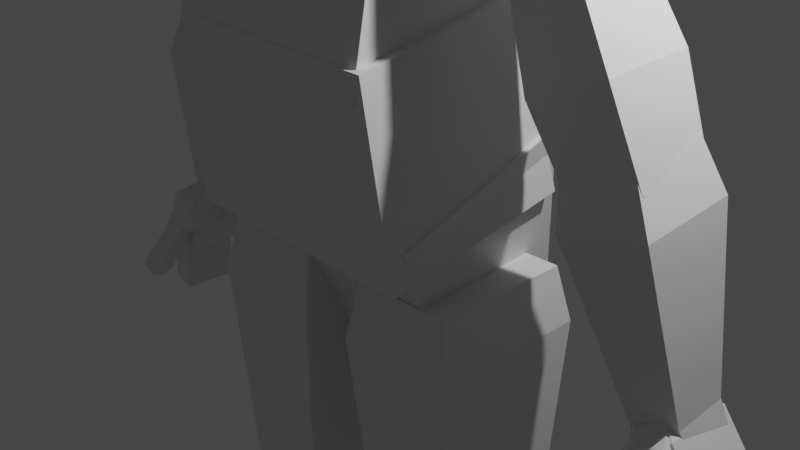 # Source: Mesomorph.blend  (saved by Blender 3.0.42; exported with 4.5.12 LTS)
import bpy
from mathutils import Matrix  # noqa: F401  (used for matrix-valued properties, if any)

bpy.ops.wm.read_factory_settings(use_empty=True)
scene = bpy.context.scene
scene.name = 'Scene'

# ---- collections
col_collection = bpy.data.collections.new('Collection'); scene.collection.children.link(col_collection)
col_body_basemesh = bpy.data.collections.new('Body Basemesh'); col_collection.children.link(col_body_basemesh)

# ---- materials (node trees are filled in below, after node groups)
mat_material = bpy.data.materials.new('Material')
mat_material.alpha_threshold = 0.0
mat_material.use_transparent_shadow = False
mat_material.line_color = (0.0, 0.0, 0.0, 1.0)

# ---- material node trees
mat_material.use_nodes = True; mat_material.node_tree.nodes.clear()
_N = mat_material.node_tree.nodes; _L = mat_material.node_tree.links
n0 = _N.new('ShaderNodeOutputMaterial'); n0.name = 'Material Output'; n0.location = (300, 300)
n1 = _N.new('ShaderNodeBsdfPrincipled'); n1.name = 'Principled BSDF'; n1.location = (10, 300)
n1.distribution = 'GGX'
n1.subsurface_method = 'RANDOM_WALK_SKIN'
n1.inputs[2].default_value = 0.4
n1.inputs[3].default_value = 1.45
n1.inputs[27].default_value = (0.0, 0.0, 0.0, 1.0)
n1.inputs[28].default_value = 1.0
_L.new(n1.outputs[0], n0.inputs[0])
n0.is_active_output = True

# ---- world
world_world = bpy.data.worlds.new('World'); scene.world = world_world
world_world.use_nodes = True; world_world.node_tree.nodes.clear()
_N = world_world.node_tree.nodes; _L = world_world.node_tree.links
n0 = _N.new('ShaderNodeOutputWorld'); n0.name = 'World Output'; n0.location = (300, 300)
n1 = _N.new('ShaderNodeBackground'); n1.name = 'Background'; n1.location = (10, 300)
n1.inputs[0].default_value = (0.05088, 0.05088, 0.05088, 1.0)
_L.new(n1.outputs[0], n0.inputs[0])
n0.is_active_output = True
world_world.color = (0.05088, 0.05088, 0.05088)
world_world.use_sun_shadow = False
world_world.sun_shadow_jitter_overblur = 0.0

# ---- cameras
cam_camera = bpy.data.cameras.new('Camera')
cam_camera.clip_end = 100.0
cam_camera.ortho_scale = 7.314

# ---- lights
light_light = bpy.data.lights.new('Light', 'POINT')
light_light.transmission_factor = 0.0
light_light.energy = 1000.0
light_light.shadow_soft_size = 0.1
light_light.shadow_maximum_resolution = 0.006
light_light.use_absolute_resolution = True

# ---- meshes
me_cube_002 = bpy.data.meshes.new('Cube.002')
me_cube_002.from_pydata([(1.0, 1.0, 1.0), (1.0, 1.0, -1.0), (1.0, -1.0, 1.0), (1.0, -1.0, -1.0), (-1.0, 1.0, 1.0), (-1.0, 1.0, -1.0), (-1.0, -1.0, 1.0), (-1.0, -1.0, -1.0)], [], [(0, 4, 6, 2), (3, 2, 6, 7), (7, 6, 4, 5), (5, 1, 3, 7), (1, 0, 2, 3), (5, 4, 0, 1)])
_uv = me_cube_002.uv_layers.new(name='UVMap')
_uv.uv.foreach_set('vector', [0.625, 0.5, 0.875, 0.5, 0.875, 0.75, 0.625, 0.75, 0.375, 0.75, 0.625, 0.75, 0.625, 1.0, 0.375, 1.0, 0.375, 0.0, 0.625, 0.0, 0.625, 0.25, 0.375, 0.25, 0.125, 0.5, 0.375, 0.5, 0.375, 0.75, 0.125, 0.75, 0.375, 0.5, 0.625, 0.5, 0.625, 0.75, 0.375, 0.75, 0.375, 0.25, 0.625, 0.25, 0.625, 0.5, 0.375, 0.5])
me_cube_002.materials.append(mat_material)
me_cube_002.use_remesh_preserve_volume = False
me_cube_002.use_remesh_preserve_attributes = False
me_cube_002.use_mirror_vertex_groups = False
me_cube_002.update()
me_cube = bpy.data.meshes.new('Cube')
me_cube.from_pydata([(1.0, 1.0, 1.0), (0.7703, 0.7703, -1.0), (1.0, -1.0, 1.0), (0.7703, -0.7703, -1.0), (-1.0, 1.0, 1.0), (-0.7703, 0.7703, -1.0), (-1.0, -1.0, 1.0), (-0.7703, -0.7703, -1.0)], [], [(0, 4, 6, 2), (3, 2, 6, 7), (7, 6, 4, 5), (5, 1, 3, 7), (1, 0, 2, 3), (5, 4, 0, 1)])
_uv = me_cube.uv_layers.new(name='UVMap')
_uv.uv.foreach_set('vector', [0.625, 0.5, 0.875, 0.5, 0.875, 0.75, 0.625, 0.75, 0.375, 0.75, 0.625, 0.75, 0.625, 1.0, 0.375, 1.0, 0.375, 0.0, 0.625, 0.0, 0.625, 0.25, 0.375, 0.25, 0.125, 0.5, 0.375, 0.5, 0.375, 0.75, 0.125, 0.75, 0.375, 0.5, 0.625, 0.5, 0.625, 0.75, 0.375, 0.75, 0.375, 0.25, 0.625, 0.25, 0.625, 0.5, 0.375, 0.5])
me_cube.materials.append(mat_material)
me_cube.use_remesh_preserve_volume = False
me_cube.use_remesh_preserve_attributes = False
me_cube.use_mirror_vertex_groups = False
me_cube.update()
me_cube_001 = bpy.data.meshes.new('Cube.001')
me_cube_001.from_pydata([(0.9415, 0.6521, 0.8779), (1.0, 1.0, -1.0), (0.8763, -1.05, 0.6521), (1.0, -1.0, -1.0), (-0.9457, 0.6521, 0.8779), (-1.0, 1.0, -1.0), (-0.8763, -1.05, 0.6521), (-1.0, -1.0, -1.0), (-0.01699, 0.8248, -1.029), (-0.01393, -1.283, 0.8141), (-0.01699, -1.0, -1.0), (-0.01885, 0.6687, 1.098)], [], [(11, 4, 6, 9), (10, 9, 6, 7), (7, 6, 4, 5), (8, 1, 3, 10), (1, 0, 2, 3), (8, 11, 0, 1), (5, 4, 11, 8), (5, 8, 10, 7), (3, 2, 9, 10), (0, 11, 9, 2)])
_uv = me_cube_001.uv_layers.new(name='UVMap')
_uv.uv.foreach_set('vector', [0.7521, 0.5, 0.875, 0.5, 0.875, 0.75, 0.7521, 0.75, 0.375, 0.8771, 0.625, 0.8771, 0.625, 1.0, 0.375, 1.0, 0.375, 0.0, 0.625, 0.0, 0.625, 0.25, 0.375, 0.25, 0.2479, 0.5, 0.375, 0.5, 0.375, 0.75, 0.2479, 0.75, 0.375, 0.5, 0.625, 0.5, 0.625, 0.75, 0.375, 0.75, 0.375, 0.3729, 0.625, 0.3729, 0.625, 0.5, 0.375, 0.5, 0.375, 0.25, 0.625, 0.25, 0.625, 0.3729, 0.375, 0.3729, 0.125, 0.5, 0.2479, 0.5, 0.2479, 0.75, 0.125, 0.75, 0.375, 0.75, 0.625, 0.75, 0.625, 0.8771, 0.375, 0.8771, 0.625, 0.5, 0.7521, 0.5, 0.7521, 0.75, 0.625, 0.75])
me_cube_001.materials.append(mat_material)
me_cube_001.use_remesh_preserve_volume = False
me_cube_001.use_remesh_preserve_attributes = False
me_cube_001.use_mirror_vertex_groups = False
me_cube_001.update()
me_cube_003 = bpy.data.meshes.new('Cube.003')
me_cube_003.from_pydata([(-1.0, -1.0, -1.0), (-1.0, -1.0, 1.0), (-1.0, 1.0, -1.0), (-1.0, 1.0, 1.0), (1.0, -1.0, -1.0), (1.0, -1.0, 1.0), (1.0, 1.0, -1.0), (1.0, 1.0, 1.0)], [], [(0, 1, 3, 2), (2, 3, 7, 6), (6, 7, 5, 4), (4, 5, 1, 0), (2, 6, 4, 0), (7, 3, 1, 5)])
_uv = me_cube_003.uv_layers.new(name='UVMap')
_uv.uv.foreach_set('vector', [0.375, 0.0, 0.625, 0.0, 0.625, 0.25, 0.375, 0.25, 0.375, 0.25, 0.625, 0.25, 0.625, 0.5, 0.375, 0.5, 0.375, 0.5, 0.625, 0.5, 0.625, 0.75, 0.375, 0.75, 0.375, 0.75, 0.625, 0.75, 0.625, 1.0, 0.375, 1.0, 0.125, 0.5, 0.375, 0.5, 0.375, 0.75, 0.125, 0.75, 0.625, 0.5, 0.875, 0.5, 0.875, 0.75, 0.625, 0.75])
me_cube_003.use_remesh_fix_poles = True
me_cube_003.use_remesh_preserve_attributes = False
me_cube_003.update()
me_cube_004 = bpy.data.meshes.new('Cube.004')
me_cube_004.from_pydata([(-1.381, -1.381, -1.0), (-1.207, -1.207, 1.0), (-1.381, 1.381, -1.0), (-1.207, 1.207, 1.0), (1.381, -1.381, -1.0), (1.207, -1.207, 1.0), (1.381, 1.381, -1.0), (1.207, 1.207, 1.0)], [], [(0, 1, 3, 2), (2, 3, 7, 6), (6, 7, 5, 4), (4, 5, 1, 0), (2, 6, 4, 0), (7, 3, 1, 5)])
_uv = me_cube_004.uv_layers.new(name='UVMap')
_uv.uv.foreach_set('vector', [0.375, 0.0, 0.625, 0.0, 0.625, 0.25, 0.375, 0.25, 0.375, 0.25, 0.625, 0.25, 0.625, 0.5, 0.375, 0.5, 0.375, 0.5, 0.625, 0.5, 0.625, 0.75, 0.375, 0.75, 0.375, 0.75, 0.625, 0.75, 0.625, 1.0, 0.375, 1.0, 0.125, 0.5, 0.375, 0.5, 0.375, 0.75, 0.125, 0.75, 0.625, 0.5, 0.875, 0.5, 0.875, 0.75, 0.625, 0.75])
me_cube_004.use_remesh_fix_poles = True
me_cube_004.use_remesh_preserve_attributes = False
me_cube_004.update()
me_cube_005 = bpy.data.meshes.new('Cube.005')
me_cube_005.from_pydata([(-0.8574, -0.8574, -1.0), (-0.8574, 0.8574, -1.0), (0.8574, -0.8574, -1.0), (0.8574, 0.8574, -1.0), (-0.7887, -0.7887, 6.519e-09), (-0.7887, 0.7887, 8.382e-09), (0.7887, 0.7887, -6.519e-09), (0.7887, -0.7887, -8.382e-09), (-1.0, -1.0, 0.5022), (-1.0, 1.0, 0.5022), (1.0, 1.0, 0.5022), (1.0, -1.0, 0.5022), (-1.0, 1.0, -0.517), (1.0, 1.0, -0.517), (1.0, -1.0, -0.517), (-1.0, -1.0, -0.517), (-1.113, -1.113, 1.0), (-1.225, -1.225, 0.7437), (-1.113, 1.113, 1.0), (-1.225, 1.225, 0.7437), (1.113, -1.113, 1.0), (1.225, -1.225, 0.7437), (1.113, 1.113, 1.0), (1.225, 1.225, 0.7437)], [], [(22, 18, 16, 20), (10, 23, 21, 11), (8, 17, 19, 9), (1, 3, 2, 0), (9, 19, 23, 10), (14, 7, 4, 15), (13, 6, 7, 14), (12, 5, 6, 13), (15, 4, 5, 12), (7, 11, 8, 4), (6, 10, 11, 7), (5, 9, 10, 6), (4, 8, 9, 5), (0, 15, 12, 1), (1, 12, 13, 3), (3, 13, 14, 2), (2, 14, 15, 0), (16, 18, 19, 17), (18, 22, 23, 19), (22, 20, 21, 23), (20, 16, 17, 21), (11, 21, 17, 8)])
_uv = me_cube_005.uv_layers.new(name='UVMap')
_uv.uv.foreach_set('vector', [0.6549, 0.5299, 0.8451, 0.5299, 0.8451, 0.7201, 0.6549, 0.7201, 0.5628, 0.5, 0.593, 0.5, 0.593, 0.75, 0.5628, 0.75, 0.5628, 0.0, 0.593, 0.0, 0.593, 0.25, 0.5628, 0.25, 0.125, 0.5, 0.375, 0.5, 0.375, 0.75, 0.125, 0.75, 0.5628, 0.25, 0.593, 0.25, 0.593, 0.5, 0.5628, 0.5, 0.4354, 0.75, 0.5, 0.75, 0.5, 1.0, 0.4354, 1.0, 0.4354, 0.5, 0.5, 0.5, 0.5, 0.75, 0.4354, 0.75, 0.4354, 0.25, 0.5, 0.25, 0.5, 0.5, 0.4354, 0.5, 0.4354, 0.0, 0.5, 0.0, 0.5, 0.25, 0.4354, 0.25, 0.5, 0.75, 0.5628, 0.75, 0.5628, 1.0, 0.5, 1.0, 0.5, 0.5, 0.5628, 0.5, 0.5628, 0.75, 0.5, 0.75, 0.5, 0.25, 0.5628, 0.25, 0.5628, 0.5, 0.5, 0.5, 0.5, 0.0, 0.5628, 0.0, 0.5628, 0.25, 0.5, 0.25, 0.375, 0.0, 0.4354, 0.0, 0.4354, 0.25, 0.375, 0.25, 0.375, 0.25, 0.4354, 0.25, 0.4354, 0.5, 0.375, 0.5, 0.375, 0.5, 0.4354, 0.5, 0.4354, 0.75, 0.375, 0.75, 0.375, 0.75, 0.4354, 0.75, 0.4354, 1.0, 0.375, 1.0, 0.8451, 0.7201, 0.8451, 0.5299, 0.875, 0.5204, 0.875, 0.7296, 0.8451, 0.5299, 0.6549, 0.5299, 0.6454, 0.5, 0.8546, 0.5, 0.6549, 0.5299, 0.6549, 0.7201, 0.593, 0.75, 0.593, 0.5, 0.6549, 0.7201, 0.8451, 0.7201, 0.8546, 0.75, 0.6454, 0.75, 0.5628, 0.75, 0.593, 0.75, 0.593, 1.0, 0.5628, 1.0])
me_cube_005.use_remesh_fix_poles = True
me_cube_005.use_remesh_preserve_attributes = False
me_cube_005.update()
me_cube_006 = bpy.data.meshes.new('Cube.006')
me_cube_006.from_pydata([(-0.6706, -0.3974, -1.037), (-0.8534, -0.8534, 1.0), (-0.655, 0.6364, -1.018), (-0.8534, 0.8534, 1.0), (0.655, -0.3859, -0.9817), (0.8534, -0.8534, 1.0), (0.6706, 0.6479, -0.9626), (0.8534, 0.8534, 1.0), (-0.6085, -0.6085, -0.7297), (-0.6085, 0.6085, -0.7297), (0.6085, 0.6085, -0.7297), (0.6085, -0.6085, -0.7297), (-1.062, -1.062, 0.5874), (-1.062, 1.062, 0.5874), (1.062, 1.062, 0.5874), (1.062, -1.062, 0.5874)], [], [(12, 1, 3, 13), (13, 3, 7, 14), (14, 7, 5, 15), (15, 5, 1, 12), (2, 6, 4, 0), (7, 3, 1, 5), (4, 11, 8, 0), (6, 10, 11, 4), (2, 9, 10, 6), (0, 8, 9, 2), (11, 15, 12, 8), (10, 14, 15, 11), (9, 13, 14, 10), (8, 12, 13, 9)])
_uv = me_cube_006.uv_layers.new(name='UVMap')
_uv.uv.foreach_set('vector', [0.5734, 0.0, 0.625, 0.0, 0.625, 0.25, 0.5734, 0.25, 0.5734, 0.25, 0.625, 0.25, 0.625, 0.5, 0.5734, 0.5, 0.5734, 0.5, 0.625, 0.5, 0.625, 0.75, 0.5734, 0.75, 0.5734, 0.75, 0.625, 0.75, 0.625, 1.0, 0.5734, 1.0, 0.125, 0.5, 0.375, 0.5, 0.375, 0.75, 0.125, 0.75, 0.625, 0.5, 0.875, 0.5, 0.875, 0.75, 0.625, 0.75, 0.375, 0.75, 0.4088, 0.75, 0.4088, 1.0, 0.375, 1.0, 0.375, 0.5, 0.4088, 0.5, 0.4088, 0.75, 0.375, 0.75, 0.375, 0.25, 0.4088, 0.25, 0.4088, 0.5, 0.375, 0.5, 0.375, 0.0, 0.4088, 0.0, 0.4088, 0.25, 0.375, 0.25, 0.4088, 0.75, 0.5734, 0.75, 0.5734, 1.0, 0.4088, 1.0, 0.4088, 0.5, 0.5734, 0.5, 0.5734, 0.75, 0.4088, 0.75, 0.4088, 0.25, 0.5734, 0.25, 0.5734, 0.5, 0.4088, 0.5, 0.4088, 0.0, 0.5734, 0.0, 0.5734, 0.25, 0.4088, 0.25])
me_cube_006.use_remesh_fix_poles = True
me_cube_006.use_remesh_preserve_attributes = False
me_cube_006.update()
me_cube_007 = bpy.data.meshes.new('Cube.007')
me_cube_007.from_pydata([(-0.8407, -0.8407, -0.3942), (-0.5814, -0.5814, 1.0), (-0.8407, 0.8407, -0.3942), (-0.5814, 0.5814, 1.0), (0.8407, -0.8407, -0.3942), (0.5814, -0.5814, 1.0), (0.8407, 0.8407, -0.3942), (0.5814, 0.5814, 1.0), (-0.7979, -0.7979, 0.7468), (-0.7979, 0.7979, 0.7468), (0.7979, 0.7979, 0.7468), (0.7979, -0.7979, 0.7468)], [], [(8, 1, 3, 9), (9, 3, 7, 10), (10, 7, 5, 11), (11, 5, 1, 8), (2, 6, 4, 0), (7, 3, 1, 5), (4, 11, 8, 0), (6, 10, 11, 4), (2, 9, 10, 6), (0, 8, 9, 2)])
_uv = me_cube_007.uv_layers.new(name='UVMap')
_uv.uv.foreach_set('vector', [0.5933, 0.0, 0.625, 0.0, 0.625, 0.25, 0.5933, 0.25, 0.5933, 0.25, 0.625, 0.25, 0.625, 0.5, 0.5933, 0.5, 0.5933, 0.5, 0.625, 0.5, 0.625, 0.75, 0.5933, 0.75, 0.5933, 0.75, 0.625, 0.75, 0.625, 1.0, 0.5933, 1.0, 0.125, 0.5, 0.375, 0.5, 0.375, 0.75, 0.125, 0.75, 0.625, 0.5, 0.875, 0.5, 0.875, 0.75, 0.625, 0.75, 0.375, 0.75, 0.5933, 0.75, 0.5933, 1.0, 0.375, 1.0, 0.375, 0.5, 0.5933, 0.5, 0.5933, 0.75, 0.375, 0.75, 0.375, 0.25, 0.5933, 0.25, 0.5933, 0.5, 0.375, 0.5, 0.375, 0.0, 0.5933, 0.0, 0.5933, 0.25, 0.375, 0.25])
me_cube_007.use_remesh_fix_poles = True
me_cube_007.use_remesh_preserve_attributes = False
me_cube_007.update()
me_cube_008 = bpy.data.meshes.new('Cube.008')
me_cube_008.from_pydata([(-0.5889, -0.5889, -1.245), (-0.7346, -0.7346, 0.6631), (-0.5889, 0.5889, -1.245), (-0.7346, 0.7346, 0.6631), (0.5889, -0.5889, -1.245), (0.7346, -0.7346, 0.6631), (0.5889, 0.5889, -1.245), (0.7346, 0.7346, 0.6631), (-0.6024, 0.02795, -0.08542), (-0.6024, 1.2, -0.08542), (0.5695, 1.2, -0.08542), (0.5695, 0.02795, -0.08542)], [], [(8, 1, 3, 9), (9, 3, 7, 10), (10, 7, 5, 11), (11, 5, 1, 8), (2, 6, 4, 0), (7, 3, 1, 5), (4, 11, 8, 0), (6, 10, 11, 4), (2, 9, 10, 6), (0, 8, 9, 2)])
_uv = me_cube_008.uv_layers.new(name='UVMap')
_uv.uv.foreach_set('vector', [0.4989, 0.0, 0.625, 0.0, 0.625, 0.25, 0.4989, 0.25, 0.4989, 0.25, 0.625, 0.25, 0.625, 0.5, 0.4989, 0.5, 0.4989, 0.5, 0.625, 0.5, 0.625, 0.75, 0.4989, 0.75, 0.4989, 0.75, 0.625, 0.75, 0.625, 1.0, 0.4989, 1.0, 0.125, 0.5, 0.375, 0.5, 0.375, 0.75, 0.125, 0.75, 0.625, 0.5, 0.875, 0.5, 0.875, 0.75, 0.625, 0.75, 0.375, 0.75, 0.4989, 0.75, 0.4989, 1.0, 0.375, 1.0, 0.375, 0.5, 0.4989, 0.5, 0.4989, 0.75, 0.375, 0.75, 0.375, 0.25, 0.4989, 0.25, 0.4989, 0.5, 0.375, 0.5, 0.375, 0.0, 0.4989, 0.0, 0.4989, 0.25, 0.375, 0.25])
me_cube_008.use_remesh_fix_poles = True
me_cube_008.use_remesh_preserve_attributes = False
me_cube_008.update()
me_cube_009 = bpy.data.meshes.new('Cube.009')
me_cube_009.from_pydata([(-0.7499, -0.7153, -1.061), (-0.756, -0.7212, 0.9389), (-0.778, 0.7434, -1.127), (-0.7843, 0.7495, 0.8718), (0.778, -0.7434, -0.8725), (0.1488, -0.6348, 1.128), (0.7499, 0.7153, -0.9393), (0.1205, 0.8358, 1.061), (-1.0, -1.0, -0.01405), (-1.0, 1.0, -0.01405), (1.0, 1.0, -0.01405), (1.0, -1.0, -0.01405)], [], [(8, 1, 3, 9), (9, 3, 7, 10), (10, 7, 5, 11), (11, 5, 1, 8), (2, 6, 4, 0), (7, 3, 1, 5), (4, 11, 8, 0), (6, 10, 11, 4), (2, 9, 10, 6), (0, 8, 9, 2)])
_uv = me_cube_009.uv_layers.new(name='UVMap')
_uv.uv.foreach_set('vector', [0.4982, 0.0, 0.625, 0.0, 0.625, 0.25, 0.4982, 0.25, 0.4982, 0.25, 0.625, 0.25, 0.625, 0.5, 0.4982, 0.5, 0.4982, 0.5, 0.625, 0.5, 0.625, 0.75, 0.4982, 0.75, 0.4982, 0.75, 0.625, 0.75, 0.625, 1.0, 0.4982, 1.0, 0.125, 0.5, 0.375, 0.5, 0.375, 0.75, 0.125, 0.75, 0.625, 0.5, 0.875, 0.5, 0.875, 0.75, 0.625, 0.75, 0.375, 0.75, 0.4982, 0.75, 0.4982, 1.0, 0.375, 1.0, 0.375, 0.5, 0.4982, 0.5, 0.4982, 0.75, 0.375, 0.75, 0.375, 0.25, 0.4982, 0.25, 0.4982, 0.5, 0.375, 0.5, 0.375, 0.0, 0.4982, 0.0, 0.4982, 0.25, 0.375, 0.25])
me_cube_009.use_remesh_fix_poles = True
me_cube_009.use_remesh_preserve_attributes = False
me_cube_009.update()
me_cube_010 = bpy.data.meshes.new('Cube.010')
me_cube_010.from_pydata([(-0.7746, -0.7746, -1.0), (-1.0, -1.0, 1.0), (-0.7746, 0.7746, -1.0), (-1.0, 1.0, 1.0), (0.7746, -0.7746, -1.0), (1.0, -1.0, 1.0), (0.7746, 0.7746, -1.0), (1.0, 1.0, 1.0), (-0.8194, -0.8194, -0.004264), (-0.8194, 0.8194, -0.004264), (0.8194, 0.8194, -0.004264), (0.8194, -0.8194, -0.004264), (-0.9201, -0.9201, 0.2807), (-0.9201, 0.9201, 0.2807), (0.9201, 0.9201, 0.2807), (0.9201, -0.9201, 0.2807), (-0.9024, 0.9024, -0.723), (0.9024, 0.9024, -0.723), (0.9024, -0.9024, -0.723), (-0.9024, -0.9024, -0.723)], [], [(12, 1, 3, 13), (13, 3, 7, 14), (14, 7, 5, 15), (15, 5, 1, 12), (2, 6, 4, 0), (7, 3, 1, 5), (18, 11, 8, 19), (17, 10, 11, 18), (16, 9, 10, 17), (19, 8, 9, 16), (11, 15, 12, 8), (10, 14, 15, 11), (9, 13, 14, 10), (8, 12, 13, 9), (0, 19, 16, 2), (2, 16, 17, 6), (6, 17, 18, 4), (4, 18, 19, 0)])
_uv = me_cube_010.uv_layers.new(name='UVMap')
_uv.uv.foreach_set('vector', [0.5351, 0.0, 0.625, 0.0, 0.625, 0.25, 0.5351, 0.25, 0.5351, 0.25, 0.625, 0.25, 0.625, 0.5, 0.5351, 0.5, 0.5351, 0.5, 0.625, 0.5, 0.625, 0.75, 0.5351, 0.75, 0.5351, 0.75, 0.625, 0.75, 0.625, 1.0, 0.5351, 1.0, 0.125, 0.5, 0.375, 0.5, 0.375, 0.75, 0.125, 0.75, 0.625, 0.5, 0.875, 0.5, 0.875, 0.75, 0.625, 0.75, 0.4096, 0.75, 0.4995, 0.75, 0.4995, 1.0, 0.4096, 1.0, 0.4096, 0.5, 0.4995, 0.5, 0.4995, 0.75, 0.4096, 0.75, 0.4096, 0.25, 0.4995, 0.25, 0.4995, 0.5, 0.4096, 0.5, 0.4096, 0.0, 0.4995, 0.0, 0.4995, 0.25, 0.4096, 0.25, 0.4995, 0.75, 0.5351, 0.75, 0.5351, 1.0, 0.4995, 1.0, 0.4995, 0.5, 0.5351, 0.5, 0.5351, 0.75, 0.4995, 0.75, 0.4995, 0.25, 0.5351, 0.25, 0.5351, 0.5, 0.4995, 0.5, 0.4995, 0.0, 0.5351, 0.0, 0.5351, 0.25, 0.4995, 0.25, 0.375, 0.0, 0.4096, 0.0, 0.4096, 0.25, 0.375, 0.25, 0.375, 0.25, 0.4096, 0.25, 0.4096, 0.5, 0.375, 0.5, 0.375, 0.5, 0.4096, 0.5, 0.4096, 0.75, 0.375, 0.75, 0.375, 0.75, 0.4096, 0.75, 0.4096, 1.0, 0.375, 1.0])
me_cube_010.use_remesh_fix_poles = True
me_cube_010.use_remesh_preserve_attributes = False
me_cube_010.update()
me_cube_011 = bpy.data.meshes.new('Cube.011')
me_cube_011.from_pydata([(-0.8574, -0.8574, -1.0), (-0.8574, 0.8574, -1.0), (0.8574, -0.8574, -1.0), (0.8574, 0.8574, -1.0), (-0.7887, -0.7887, 6.519e-09), (-0.7887, 0.7887, 8.382e-09), (0.7887, 0.7887, -6.519e-09), (0.7887, -0.7887, -8.382e-09), (-1.0, -1.0, 0.5022), (-1.0, 1.0, 0.5022), (1.0, 1.0, 0.5022), (1.0, -1.0, 0.5022), (-1.0, 1.0, -0.517), (1.0, 1.0, -0.517), (1.0, -1.0, -0.517), (-1.0, -1.0, -0.517), (-1.113, -1.113, 1.0), (-1.225, -1.225, 0.7437), (-1.113, 1.113, 1.0), (-1.225, 1.225, 0.7437), (1.113, -1.113, 1.0), (1.225, -1.225, 0.7437), (1.113, 1.113, 1.0), (1.225, 1.225, 0.7437)], [], [(22, 18, 16, 20), (10, 23, 21, 11), (8, 17, 19, 9), (1, 3, 2, 0), (9, 19, 23, 10), (14, 7, 4, 15), (13, 6, 7, 14), (12, 5, 6, 13), (15, 4, 5, 12), (7, 11, 8, 4), (6, 10, 11, 7), (5, 9, 10, 6), (4, 8, 9, 5), (0, 15, 12, 1), (1, 12, 13, 3), (3, 13, 14, 2), (2, 14, 15, 0), (16, 18, 19, 17), (18, 22, 23, 19), (22, 20, 21, 23), (20, 16, 17, 21), (11, 21, 17, 8)])
_uv = me_cube_011.uv_layers.new(name='UVMap')
_uv.uv.foreach_set('vector', [0.6549, 0.5299, 0.8451, 0.5299, 0.8451, 0.7201, 0.6549, 0.7201, 0.5628, 0.5, 0.593, 0.5, 0.593, 0.75, 0.5628, 0.75, 0.5628, 0.0, 0.593, 0.0, 0.593, 0.25, 0.5628, 0.25, 0.125, 0.5, 0.375, 0.5, 0.375, 0.75, 0.125, 0.75, 0.5628, 0.25, 0.593, 0.25, 0.593, 0.5, 0.5628, 0.5, 0.4354, 0.75, 0.5, 0.75, 0.5, 1.0, 0.4354, 1.0, 0.4354, 0.5, 0.5, 0.5, 0.5, 0.75, 0.4354, 0.75, 0.4354, 0.25, 0.5, 0.25, 0.5, 0.5, 0.4354, 0.5, 0.4354, 0.0, 0.5, 0.0, 0.5, 0.25, 0.4354, 0.25, 0.5, 0.75, 0.5628, 0.75, 0.5628, 1.0, 0.5, 1.0, 0.5, 0.5, 0.5628, 0.5, 0.5628, 0.75, 0.5, 0.75, 0.5, 0.25, 0.5628, 0.25, 0.5628, 0.5, 0.5, 0.5, 0.5, 0.0, 0.5628, 0.0, 0.5628, 0.25, 0.5, 0.25, 0.375, 0.0, 0.4354, 0.0, 0.4354, 0.25, 0.375, 0.25, 0.375, 0.25, 0.4354, 0.25, 0.4354, 0.5, 0.375, 0.5, 0.375, 0.5, 0.4354, 0.5, 0.4354, 0.75, 0.375, 0.75, 0.375, 0.75, 0.4354, 0.75, 0.4354, 1.0, 0.375, 1.0, 0.8451, 0.7201, 0.8451, 0.5299, 0.875, 0.5204, 0.875, 0.7296, 0.8451, 0.5299, 0.6549, 0.5299, 0.6454, 0.5, 0.8546, 0.5, 0.6549, 0.5299, 0.6549, 0.7201, 0.593, 0.75, 0.593, 0.5, 0.6549, 0.7201, 0.8451, 0.7201, 0.8546, 0.75, 0.6454, 0.75, 0.5628, 0.75, 0.593, 0.75, 0.593, 1.0, 0.5628, 1.0])
me_cube_011.use_remesh_fix_poles = True
me_cube_011.use_remesh_preserve_attributes = False
me_cube_011.update()
me_cube_012 = bpy.data.meshes.new('Cube.012')
me_cube_012.from_pydata([(-0.6706, -0.3974, -1.037), (-0.8534, -0.8534, 1.0), (-0.655, 0.6364, -1.018), (-0.8534, 0.8534, 1.0), (0.655, -0.3859, -0.9817), (0.8534, -0.8534, 1.0), (0.6706, 0.6479, -0.9626), (0.8534, 0.8534, 1.0), (-0.6085, -0.6085, -0.7297), (-0.6085, 0.6085, -0.7297), (0.6085, 0.6085, -0.7297), (0.6085, -0.6085, -0.7297), (-1.062, -1.062, 0.5874), (-1.062, 1.062, 0.5874), (1.062, 1.062, 0.5874), (1.062, -1.062, 0.5874)], [], [(12, 1, 3, 13), (13, 3, 7, 14), (14, 7, 5, 15), (15, 5, 1, 12), (2, 6, 4, 0), (7, 3, 1, 5), (4, 11, 8, 0), (6, 10, 11, 4), (2, 9, 10, 6), (0, 8, 9, 2), (11, 15, 12, 8), (10, 14, 15, 11), (9, 13, 14, 10), (8, 12, 13, 9)])
_uv = me_cube_012.uv_layers.new(name='UVMap')
_uv.uv.foreach_set('vector', [0.5734, 0.0, 0.625, 0.0, 0.625, 0.25, 0.5734, 0.25, 0.5734, 0.25, 0.625, 0.25, 0.625, 0.5, 0.5734, 0.5, 0.5734, 0.5, 0.625, 0.5, 0.625, 0.75, 0.5734, 0.75, 0.5734, 0.75, 0.625, 0.75, 0.625, 1.0, 0.5734, 1.0, 0.125, 0.5, 0.375, 0.5, 0.375, 0.75, 0.125, 0.75, 0.625, 0.5, 0.875, 0.5, 0.875, 0.75, 0.625, 0.75, 0.375, 0.75, 0.4088, 0.75, 0.4088, 1.0, 0.375, 1.0, 0.375, 0.5, 0.4088, 0.5, 0.4088, 0.75, 0.375, 0.75, 0.375, 0.25, 0.4088, 0.25, 0.4088, 0.5, 0.375, 0.5, 0.375, 0.0, 0.4088, 0.0, 0.4088, 0.25, 0.375, 0.25, 0.4088, 0.75, 0.5734, 0.75, 0.5734, 1.0, 0.4088, 1.0, 0.4088, 0.5, 0.5734, 0.5, 0.5734, 0.75, 0.4088, 0.75, 0.4088, 0.25, 0.5734, 0.25, 0.5734, 0.5, 0.4088, 0.5, 0.4088, 0.0, 0.5734, 0.0, 0.5734, 0.25, 0.4088, 0.25])
me_cube_012.use_remesh_fix_poles = True
me_cube_012.use_remesh_preserve_attributes = False
me_cube_012.update()
me_cube_013 = bpy.data.meshes.new('Cube.013')
me_cube_013.from_pydata([(-0.8407, -0.8407, -0.3942), (-0.5814, -0.5814, 1.0), (-0.8407, 0.8407, -0.3942), (-0.5814, 0.5814, 1.0), (0.8407, -0.8407, -0.3942), (0.5814, -0.5814, 1.0), (0.8407, 0.8407, -0.3942), (0.5814, 0.5814, 1.0), (-0.7979, -0.7979, 0.7468), (-0.7979, 0.7979, 0.7468), (0.7979, 0.7979, 0.7468), (0.7979, -0.7979, 0.7468)], [], [(8, 1, 3, 9), (9, 3, 7, 10), (10, 7, 5, 11), (11, 5, 1, 8), (2, 6, 4, 0), (7, 3, 1, 5), (4, 11, 8, 0), (6, 10, 11, 4), (2, 9, 10, 6), (0, 8, 9, 2)])
_uv = me_cube_013.uv_layers.new(name='UVMap')
_uv.uv.foreach_set('vector', [0.5933, 0.0, 0.625, 0.0, 0.625, 0.25, 0.5933, 0.25, 0.5933, 0.25, 0.625, 0.25, 0.625, 0.5, 0.5933, 0.5, 0.5933, 0.5, 0.625, 0.5, 0.625, 0.75, 0.5933, 0.75, 0.5933, 0.75, 0.625, 0.75, 0.625, 1.0, 0.5933, 1.0, 0.125, 0.5, 0.375, 0.5, 0.375, 0.75, 0.125, 0.75, 0.625, 0.5, 0.875, 0.5, 0.875, 0.75, 0.625, 0.75, 0.375, 0.75, 0.5933, 0.75, 0.5933, 1.0, 0.375, 1.0, 0.375, 0.5, 0.5933, 0.5, 0.5933, 0.75, 0.375, 0.75, 0.375, 0.25, 0.5933, 0.25, 0.5933, 0.5, 0.375, 0.5, 0.375, 0.0, 0.5933, 0.0, 0.5933, 0.25, 0.375, 0.25])
me_cube_013.use_remesh_fix_poles = True
me_cube_013.use_remesh_preserve_attributes = False
me_cube_013.update()
me_cube_014 = bpy.data.meshes.new('Cube.014')
me_cube_014.from_pydata([(-0.5889, -0.5889, -1.245), (-0.7346, -0.7346, 0.6631), (-0.5889, 0.5889, -1.245), (-0.7346, 0.7346, 0.6631), (0.5889, -0.5889, -1.245), (0.7346, -0.7346, 0.6631), (0.5889, 0.5889, -1.245), (0.7346, 0.7346, 0.6631), (-0.6024, 0.02795, -0.08542), (-0.6024, 1.2, -0.08542), (0.5695, 1.2, -0.08542), (0.5695, 0.02795, -0.08542)], [], [(8, 1, 3, 9), (9, 3, 7, 10), (10, 7, 5, 11), (11, 5, 1, 8), (2, 6, 4, 0), (7, 3, 1, 5), (4, 11, 8, 0), (6, 10, 11, 4), (2, 9, 10, 6), (0, 8, 9, 2)])
_uv = me_cube_014.uv_layers.new(name='UVMap')
_uv.uv.foreach_set('vector', [0.4989, 0.0, 0.625, 0.0, 0.625, 0.25, 0.4989, 0.25, 0.4989, 0.25, 0.625, 0.25, 0.625, 0.5, 0.4989, 0.5, 0.4989, 0.5, 0.625, 0.5, 0.625, 0.75, 0.4989, 0.75, 0.4989, 0.75, 0.625, 0.75, 0.625, 1.0, 0.4989, 1.0, 0.125, 0.5, 0.375, 0.5, 0.375, 0.75, 0.125, 0.75, 0.625, 0.5, 0.875, 0.5, 0.875, 0.75, 0.625, 0.75, 0.375, 0.75, 0.4989, 0.75, 0.4989, 1.0, 0.375, 1.0, 0.375, 0.5, 0.4989, 0.5, 0.4989, 0.75, 0.375, 0.75, 0.375, 0.25, 0.4989, 0.25, 0.4989, 0.5, 0.375, 0.5, 0.375, 0.0, 0.4989, 0.0, 0.4989, 0.25, 0.375, 0.25])
me_cube_014.use_remesh_fix_poles = True
me_cube_014.use_remesh_preserve_attributes = False
me_cube_014.update()
me_cube_015 = bpy.data.meshes.new('Cube.015')
me_cube_015.from_pydata([(-0.7499, -0.7153, -1.061), (-0.756, -0.7212, 0.9389), (-0.778, 0.7434, -1.127), (-0.7843, 0.7495, 0.8718), (0.778, -0.7434, -0.8725), (0.1488, -0.6348, 1.128), (0.7499, 0.7153, -0.9393), (0.1205, 0.8358, 1.061), (-1.0, -1.0, -0.01405), (-1.0, 1.0, -0.01405), (1.0, 1.0, -0.01405), (1.0, -1.0, -0.01405)], [], [(8, 1, 3, 9), (9, 3, 7, 10), (10, 7, 5, 11), (11, 5, 1, 8), (2, 6, 4, 0), (7, 3, 1, 5), (4, 11, 8, 0), (6, 10, 11, 4), (2, 9, 10, 6), (0, 8, 9, 2)])
_uv = me_cube_015.uv_layers.new(name='UVMap')
_uv.uv.foreach_set('vector', [0.4982, 0.0, 0.625, 0.0, 0.625, 0.25, 0.4982, 0.25, 0.4982, 0.25, 0.625, 0.25, 0.625, 0.5, 0.4982, 0.5, 0.4982, 0.5, 0.625, 0.5, 0.625, 0.75, 0.4982, 0.75, 0.4982, 0.75, 0.625, 0.75, 0.625, 1.0, 0.4982, 1.0, 0.125, 0.5, 0.375, 0.5, 0.375, 0.75, 0.125, 0.75, 0.625, 0.5, 0.875, 0.5, 0.875, 0.75, 0.625, 0.75, 0.375, 0.75, 0.4982, 0.75, 0.4982, 1.0, 0.375, 1.0, 0.375, 0.5, 0.4982, 0.5, 0.4982, 0.75, 0.375, 0.75, 0.375, 0.25, 0.4982, 0.25, 0.4982, 0.5, 0.375, 0.5, 0.375, 0.0, 0.4982, 0.0, 0.4982, 0.25, 0.375, 0.25])
me_cube_015.use_remesh_fix_poles = True
me_cube_015.use_remesh_preserve_attributes = False
me_cube_015.update()
me_cube_016 = bpy.data.meshes.new('Cube.016')
me_cube_016.from_pydata([(-0.7746, -0.7746, -1.0), (-1.0, -1.0, 1.0), (-0.7746, 0.7746, -1.0), (-1.0, 1.0, 1.0), (0.7746, -0.7746, -1.0), (1.0, -1.0, 1.0), (0.7746, 0.7746, -1.0), (1.0, 1.0, 1.0), (-0.8194, -0.8194, -0.004264), (-0.8194, 0.8194, -0.004264), (0.8194, 0.8194, -0.004264), (0.8194, -0.8194, -0.004264), (-0.9201, -0.9201, 0.2807), (-0.9201, 0.9201, 0.2807), (0.9201, 0.9201, 0.2807), (0.9201, -0.9201, 0.2807), (-0.9024, 0.9024, -0.723), (0.9024, 0.9024, -0.723), (0.9024, -0.9024, -0.723), (-0.9024, -0.9024, -0.723)], [], [(12, 1, 3, 13), (13, 3, 7, 14), (14, 7, 5, 15), (15, 5, 1, 12), (2, 6, 4, 0), (7, 3, 1, 5), (18, 11, 8, 19), (17, 10, 11, 18), (16, 9, 10, 17), (19, 8, 9, 16), (11, 15, 12, 8), (10, 14, 15, 11), (9, 13, 14, 10), (8, 12, 13, 9), (0, 19, 16, 2), (2, 16, 17, 6), (6, 17, 18, 4), (4, 18, 19, 0)])
_uv = me_cube_016.uv_layers.new(name='UVMap')
_uv.uv.foreach_set('vector', [0.5351, 0.0, 0.625, 0.0, 0.625, 0.25, 0.5351, 0.25, 0.5351, 0.25, 0.625, 0.25, 0.625, 0.5, 0.5351, 0.5, 0.5351, 0.5, 0.625, 0.5, 0.625, 0.75, 0.5351, 0.75, 0.5351, 0.75, 0.625, 0.75, 0.625, 1.0, 0.5351, 1.0, 0.125, 0.5, 0.375, 0.5, 0.375, 0.75, 0.125, 0.75, 0.625, 0.5, 0.875, 0.5, 0.875, 0.75, 0.625, 0.75, 0.4096, 0.75, 0.4995, 0.75, 0.4995, 1.0, 0.4096, 1.0, 0.4096, 0.5, 0.4995, 0.5, 0.4995, 0.75, 0.4096, 0.75, 0.4096, 0.25, 0.4995, 0.25, 0.4995, 0.5, 0.4096, 0.5, 0.4096, 0.0, 0.4995, 0.0, 0.4995, 0.25, 0.4096, 0.25, 0.4995, 0.75, 0.5351, 0.75, 0.5351, 1.0, 0.4995, 1.0, 0.4995, 0.5, 0.5351, 0.5, 0.5351, 0.75, 0.4995, 0.75, 0.4995, 0.25, 0.5351, 0.25, 0.5351, 0.5, 0.4995, 0.5, 0.4995, 0.0, 0.5351, 0.0, 0.5351, 0.25, 0.4995, 0.25, 0.375, 0.0, 0.4096, 0.0, 0.4096, 0.25, 0.375, 0.25, 0.375, 0.25, 0.4096, 0.25, 0.4096, 0.5, 0.375, 0.5, 0.375, 0.5, 0.4096, 0.5, 0.4096, 0.75, 0.375, 0.75, 0.375, 0.75, 0.4096, 0.75, 0.4096, 1.0, 0.375, 1.0])
me_cube_016.use_remesh_fix_poles = True
me_cube_016.use_remesh_preserve_attributes = False
me_cube_016.update()
me_cube_017 = bpy.data.meshes.new('Cube.017')
me_cube_017.from_pydata([(-0.6772, -0.6772, -1.0), (-1.0, -1.0, 1.0), (-0.6772, 0.6772, -1.0), (-1.0, 1.0, 1.0), (0.6772, -0.6772, -1.0), (1.0, -1.0, 1.0), (0.6772, 0.6772, -1.0), (1.0, 1.0, 1.0), (-1.164, -1.164, 0.6918), (-1.164, 1.164, 0.6918), (1.164, 1.164, 0.6918), (1.164, -1.164, 0.6918), (-0.8726, 0.8726, -0.6599), (0.8726, 0.8726, -0.6599), (0.8726, -0.8726, -0.6599), (-0.8726, -0.8726, -0.6599)], [], [(8, 1, 3, 9), (9, 3, 7, 10), (10, 7, 5, 11), (11, 5, 1, 8), (2, 6, 4, 0), (7, 3, 1, 5), (14, 11, 8, 15), (13, 10, 11, 14), (12, 9, 10, 13), (15, 8, 9, 12), (0, 15, 12, 2), (2, 12, 13, 6), (6, 13, 14, 4), (4, 14, 15, 0)])
_uv = me_cube_017.uv_layers.new(name='UVMap')
_uv.uv.foreach_set('vector', [0.5865, 0.0, 0.625, 0.0, 0.625, 0.25, 0.5865, 0.25, 0.5865, 0.25, 0.625, 0.25, 0.625, 0.5, 0.5865, 0.5, 0.5865, 0.5, 0.625, 0.5, 0.625, 0.75, 0.5865, 0.75, 0.5865, 0.75, 0.625, 0.75, 0.625, 1.0, 0.5865, 1.0, 0.125, 0.5, 0.375, 0.5, 0.375, 0.75, 0.125, 0.75, 0.625, 0.5, 0.875, 0.5, 0.875, 0.75, 0.625, 0.75, 0.4175, 0.75, 0.5865, 0.75, 0.5865, 1.0, 0.4175, 1.0, 0.4175, 0.5, 0.5865, 0.5, 0.5865, 0.75, 0.4175, 0.75, 0.4175, 0.25, 0.5865, 0.25, 0.5865, 0.5, 0.4175, 0.5, 0.4175, 0.0, 0.5865, 0.0, 0.5865, 0.25, 0.4175, 0.25, 0.375, 0.0, 0.4175, 0.0, 0.4175, 0.25, 0.375, 0.25, 0.375, 0.25, 0.4175, 0.25, 0.4175, 0.5, 0.375, 0.5, 0.375, 0.5, 0.4175, 0.5, 0.4175, 0.75, 0.375, 0.75, 0.375, 0.75, 0.4175, 0.75, 0.4175, 1.0, 0.375, 1.0])
me_cube_017.use_remesh_fix_poles = True
me_cube_017.use_remesh_preserve_attributes = False
me_cube_017.update()
me_cube_018 = bpy.data.meshes.new('Cube.018')
me_cube_018.from_pydata([(-0.255, -0.3245, -0.813), (-1.0, -1.0, 1.0), (-0.255, 0.6733, -0.813), (-1.0, 1.0, 1.0), (0.7428, -0.3245, -0.813), (1.0, -1.0, 1.0), (0.7428, 0.6733, -0.813), (1.0, 1.0, 1.0), (-1.164, -1.164, 0.6918), (-1.164, 1.164, 0.6918), (1.164, 1.164, 0.6918), (1.164, -1.164, 0.6918), (-0.8726, 0.8726, -0.6599), (0.8726, 0.8726, -0.6599), (0.8726, -0.8726, -0.6599), (-0.8726, -0.8726, -0.6599)], [], [(8, 1, 3, 9), (9, 3, 7, 10), (10, 7, 5, 11), (11, 5, 1, 8), (2, 6, 4, 0), (7, 3, 1, 5), (14, 11, 8, 15), (13, 10, 11, 14), (12, 9, 10, 13), (15, 8, 9, 12), (0, 15, 12, 2), (2, 12, 13, 6), (6, 13, 14, 4), (4, 14, 15, 0)])
_uv = me_cube_018.uv_layers.new(name='UVMap')
_uv.uv.foreach_set('vector', [0.5865, 0.0, 0.625, 0.0, 0.625, 0.25, 0.5865, 0.25, 0.5865, 0.25, 0.625, 0.25, 0.625, 0.5, 0.5865, 0.5, 0.5865, 0.5, 0.625, 0.5, 0.625, 0.75, 0.5865, 0.75, 0.5865, 0.75, 0.625, 0.75, 0.625, 1.0, 0.5865, 1.0, 0.125, 0.5, 0.375, 0.5, 0.375, 0.75, 0.125, 0.75, 0.625, 0.5, 0.875, 0.5, 0.875, 0.75, 0.625, 0.75, 0.4175, 0.75, 0.5865, 0.75, 0.5865, 1.0, 0.4175, 1.0, 0.4175, 0.5, 0.5865, 0.5, 0.5865, 0.75, 0.4175, 0.75, 0.4175, 0.25, 0.5865, 0.25, 0.5865, 0.5, 0.4175, 0.5, 0.4175, 0.0, 0.5865, 0.0, 0.5865, 0.25, 0.4175, 0.25, 0.375, 0.0, 0.4175, 0.0, 0.4175, 0.25, 0.375, 0.25, 0.375, 0.25, 0.4175, 0.25, 0.4175, 0.5, 0.375, 0.5, 0.375, 0.5, 0.4175, 0.5, 0.4175, 0.75, 0.375, 0.75, 0.375, 0.75, 0.4175, 0.75, 0.4175, 1.0, 0.375, 1.0])
me_cube_018.use_remesh_fix_poles = True
me_cube_018.use_remesh_preserve_attributes = False
me_cube_018.update()
me_cube_019 = bpy.data.meshes.new('Cube.019')
me_cube_019.from_pydata([(-0.9409, -0.7512, -0.604), (-0.8961, -0.8418, 0.4789), (-0.8174, 0.7601, -0.593), (-0.8777, 0.5806, 0.5035), (1.793, -0.9888, -0.5698), (0.4727, -0.736, 0.4832), (1.694, 0.7708, -0.5553), (0.4799, 0.5018, 0.5208), (0.7405, 0.5899, -0.5985), (0.0327, 0.8104, 0.4875), (0.8779, -0.8392, -0.5715), (0.02111, -0.8452, 0.4875), (-0.5757, 0.7412, -0.5936), (-0.7543, -0.8047, 0.4907), (-0.7456, 0.7788, 0.5099), (-0.5701, -0.8028, -0.6128), (-1.197, -0.07447, -0.604), (-1.018, -0.1665, 0.4789), (2.219, 0.05355, -0.4943), (0.5503, 0.09932, 0.5921), (0.02111, 0.04083, 0.4875), (0.8779, -0.07133, -0.5715), (-0.5729, -0.04073, -0.6033), (-0.757, 0.06135, 0.5002), (-1.176, -0.8683, -0.0009222), (-1.15, 0.6375, 0.004169), (1.127, 0.7005, -0.004771), (1.105, -0.7761, 0.001676), (0.4184, -0.8424, -0.003488), (0.7404, 0.6422, 0.007057), (-0.4415, 0.7603, -0.001744), (-0.6622, -0.9036, -0.02929), (1.324, 0.0781, 0.08841), (-1.405, -0.174, -0.0009223)], [], [(33, 17, 3, 25), (29, 9, 7, 26), (32, 19, 5, 27), (31, 13, 1, 24), (21, 18, 4, 10), (23, 17, 1, 13), (19, 20, 11, 5), (22, 21, 10, 15), (27, 5, 11, 28), (30, 14, 9, 29), (25, 3, 14, 30), (16, 22, 15, 0), (20, 23, 13, 11), (28, 11, 13, 31), (9, 14, 23, 20), (2, 12, 22, 16), (12, 8, 21, 22), (7, 9, 20, 19), (14, 3, 17, 23), (8, 6, 18, 21), (26, 7, 19, 32), (24, 1, 17, 33), (0, 24, 33, 16), (6, 26, 32, 18), (10, 28, 31, 15), (2, 25, 30, 12), (12, 30, 29, 8), (4, 27, 28, 10), (15, 31, 24, 0), (18, 32, 27, 4), (8, 29, 26, 6), (16, 33, 25, 2)])
_uv = me_cube_019.uv_layers.new(name='UVMap')
_uv.uv.foreach_set('vector', [0.5091, 0.1234, 0.625, 0.1234, 0.625, 0.25, 0.5091, 0.25, 0.5091, 0.4167, 0.625, 0.4167, 0.625, 0.5, 0.5091, 0.5, 0.5091, 0.6266, 0.625, 0.6266, 0.625, 0.75, 0.5091, 0.75, 0.5091, 0.9466, 0.625, 0.9466, 0.625, 1.0, 0.5091, 1.0, 0.2917, 0.6266, 0.375, 0.6266, 0.375, 0.75, 0.2917, 0.75, 0.8216, 0.6266, 0.875, 0.6266, 0.875, 0.75, 0.8216, 0.75, 0.625, 0.6266, 0.7083, 0.6266, 0.7083, 0.75, 0.625, 0.75, 0.1784, 0.6266, 0.2917, 0.6266, 0.2917, 0.75, 0.1784, 0.75, 0.5091, 0.75, 0.625, 0.75, 0.625, 0.8333, 0.5091, 0.8333, 0.5091, 0.3034, 0.625, 0.3034, 0.625, 0.4167, 0.5091, 0.4167, 0.5091, 0.25, 0.625, 0.25, 0.625, 0.3034, 0.5091, 0.3034, 0.125, 0.6266, 0.1784, 0.6266, 0.1784, 0.75, 0.125, 0.75, 0.7083, 0.6266, 0.8216, 0.6266, 0.8216, 0.75, 0.7083, 0.75, 0.5091, 0.8333, 0.625, 0.8333, 0.625, 0.9466, 0.5091, 0.9466, 0.7083, 0.5, 0.8216, 0.5, 0.8216, 0.6266, 0.7083, 0.6266, 0.125, 0.5, 0.1784, 0.5, 0.1784, 0.6266, 0.125, 0.6266, 0.1784, 0.5, 0.2917, 0.5, 0.2917, 0.6266, 0.1784, 0.6266, 0.625, 0.5, 0.7083, 0.5, 0.7083, 0.6266, 0.625, 0.6266, 0.8216, 0.5, 0.875, 0.5, 0.875, 0.6266, 0.8216, 0.6266, 0.2917, 0.5, 0.375, 0.5, 0.375, 0.6266, 0.2917, 0.6266, 0.5091, 0.5, 0.625, 0.5, 0.625, 0.6266, 0.5091, 0.6266, 0.5091, 0.0, 0.625, 0.0, 0.625, 0.1234, 0.5091, 0.1234, 0.375, 0.0, 0.5091, 0.0, 0.5091, 0.1234, 0.375, 0.1234, 0.375, 0.5, 0.5091, 0.5, 0.5091, 0.6266, 0.375, 0.6266, 0.375, 0.8333, 0.5091, 0.8333, 0.5091, 0.9466, 0.375, 0.9466, 0.375, 0.25, 0.5091, 0.25, 0.5091, 0.3034, 0.375, 0.3034, 0.375, 0.3034, 0.5091, 0.3034, 0.5091, 0.4167, 0.375, 0.4167, 0.375, 0.75, 0.5091, 0.75, 0.5091, 0.8333, 0.375, 0.8333, 0.375, 0.9466, 0.5091, 0.9466, 0.5091, 1.0, 0.375, 1.0, 0.375, 0.6266, 0.5091, 0.6266, 0.5091, 0.75, 0.375, 0.75, 0.375, 0.4167, 0.5091, 0.4167, 0.5091, 0.5, 0.375, 0.5, 0.375, 0.1234, 0.5091, 0.1234, 0.5091, 0.25, 0.375, 0.25])
me_cube_019.use_remesh_fix_poles = True
me_cube_019.use_remesh_preserve_attributes = False
me_cube_019.update()
me_cube_020 = bpy.data.meshes.new('Cube.020')
me_cube_020.from_pydata([(-1.727, -0.3376, -1.041), (-1.727, -0.3376, 0.9594), (-1.736, 0.3891, -0.9957), (-1.736, 0.3891, 1.004), (0.9902, -0.6032, -0.9957), (0.9902, -0.6032, 1.004), (0.9902, 0.6976, -0.9957), (0.9902, 0.6976, 1.004), (-0.3488, 0.7597, -0.9957), (-0.3488, 0.7597, 1.004), (-0.3488, -0.7252, -0.9957), (-0.3488, -0.7252, 1.004), (0.4706, 0.7144, 1.004), (0.4706, -0.7252, -0.9957), (0.4706, 0.7144, -0.9957), (0.4706, -0.7252, 1.004), (-0.6456, 0.9203, -0.9957), (-0.6456, -0.7645, 1.004), (-0.6456, 0.9203, 1.004), (-0.6456, -0.7645, -0.9957), (0.7306, 0.7641, 1.004), (0.7306, -0.8413, -0.9957), (0.7306, 0.7641, -0.9957), (0.7306, -0.8413, 1.004), (-1.736, 0.02886, -1.041), (-1.736, 0.02886, 0.9594), (1.241, -0.003802, -1.015), (1.241, -0.003802, 0.9851), (-0.3488, 0.01255, 1.004), (-0.3488, 0.01255, -0.9957), (0.4706, 0.01255, 1.004), (0.4706, 0.01255, -0.9957), (-0.6456, 0.02663, -0.9957), (-0.6456, 0.02663, 1.004), (0.7306, -0.04221, 1.004), (0.7306, -0.04221, -0.9957), (0.07225, 0.6479, -0.9957), (0.08217, -0.7234, 0.9337), (0.07225, 0.6479, 1.004), (0.08217, -0.7234, -1.066), (0.07225, 0.01302, -0.9957), (0.07225, 0.01302, 1.004), (-1.147, 0.7353, -0.9957), (-1.147, -0.6486, 1.004), (-1.147, 0.7353, 1.004), (-1.147, -0.6486, -0.9957), (-1.147, 0.01608, -0.9957), (-1.147, 0.01608, 1.004)], [], [(24, 25, 3, 2), (22, 20, 7, 6), (26, 27, 5, 4), (45, 43, 1, 0), (35, 26, 4, 21), (47, 25, 1, 43), (41, 28, 11, 37), (32, 29, 10, 19), (39, 37, 11, 10), (16, 18, 9, 8), (21, 23, 15, 13), (34, 30, 15, 23), (40, 31, 13, 39), (36, 38, 12, 14), (42, 44, 18, 16), (46, 32, 19, 45), (28, 33, 17, 11), (10, 11, 17, 19), (27, 34, 23, 5), (4, 5, 23, 21), (31, 35, 21, 13), (14, 12, 20, 22), (14, 22, 35, 31), (7, 20, 34, 27), (9, 18, 33, 28), (42, 16, 32, 46), (36, 14, 31, 40), (20, 12, 30, 34), (16, 8, 29, 32), (38, 9, 28, 41), (44, 3, 25, 47), (22, 6, 26, 35), (6, 7, 27, 26), (0, 1, 25, 24), (12, 38, 41, 30), (8, 36, 40, 29), (8, 9, 38, 36), (29, 40, 39, 10), (13, 15, 37, 39), (30, 41, 37, 15), (18, 44, 47, 33), (2, 42, 46, 24), (24, 46, 45, 0), (2, 3, 44, 42), (33, 47, 43, 17), (19, 17, 43, 45)])
_uv = me_cube_020.uv_layers.new(name='UVMap')
_uv.uv.foreach_set('vector', [0.375, 0.1242, 0.625, 0.1242, 0.625, 0.25, 0.375, 0.25, 0.375, 0.4709, 0.625, 0.4709, 0.625, 0.5, 0.375, 0.5, 0.375, 0.6258, 0.625, 0.6258, 0.625, 0.75, 0.375, 0.75, 0.375, 0.974, 0.625, 0.974, 0.625, 1.0, 0.375, 1.0, 0.3459, 0.6258, 0.375, 0.6258, 0.375, 0.75, 0.3459, 0.75, 0.849, 0.6258, 0.875, 0.6258, 0.875, 0.75, 0.849, 0.75, 0.7331, 0.6258, 0.7857, 0.6258, 0.7857, 0.75, 0.7331, 0.75, 0.1772, 0.6258, 0.2143, 0.6258, 0.2143, 0.75, 0.1772, 0.75, 0.375, 0.8581, 0.625, 0.8581, 0.625, 0.9107, 0.375, 0.9107, 0.375, 0.3022, 0.625, 0.3022, 0.625, 0.3393, 0.375, 0.3393, 0.375, 0.7791, 0.625, 0.7791, 0.625, 0.8083, 0.375, 0.8083, 0.6541, 0.6258, 0.6833, 0.6258, 0.6833, 0.75, 0.6541, 0.75, 0.2669, 0.6258, 0.3167, 0.6258, 0.3167, 0.75, 0.2669, 0.75, 0.375, 0.3919, 0.625, 0.3919, 0.625, 0.4417, 0.375, 0.4417, 0.375, 0.276, 0.625, 0.276, 0.625, 0.3022, 0.375, 0.3022, 0.151, 0.6258, 0.1772, 0.6258, 0.1772, 0.75, 0.151, 0.75, 0.7857, 0.6258, 0.8228, 0.6258, 0.8228, 0.75, 0.7857, 0.75, 0.375, 0.9107, 0.625, 0.9107, 0.625, 0.9478, 0.375, 0.9478, 0.625, 0.6258, 0.6541, 0.6258, 0.6541, 0.75, 0.625, 0.75, 0.375, 0.75, 0.625, 0.75, 0.625, 0.7791, 0.375, 0.7791, 0.3167, 0.6258, 0.3459, 0.6258, 0.3459, 0.75, 0.3167, 0.75, 0.375, 0.4417, 0.625, 0.4417, 0.625, 0.4709, 0.375, 0.4709, 0.3167, 0.5, 0.3459, 0.5, 0.3459, 0.6258, 0.3167, 0.6258, 0.625, 0.5, 0.6541, 0.5, 0.6541, 0.6258, 0.625, 0.6258, 0.7857, 0.5, 0.8228, 0.5, 0.8228, 0.6258, 0.7857, 0.6258, 0.151, 0.5, 0.1772, 0.5, 0.1772, 0.6258, 0.151, 0.6258, 0.2669, 0.5, 0.3167, 0.5, 0.3167, 0.6258, 0.2669, 0.6258, 0.6541, 0.5, 0.6833, 0.5, 0.6833, 0.6258, 0.6541, 0.6258, 0.1772, 0.5, 0.2143, 0.5, 0.2143, 0.6258, 0.1772, 0.6258, 0.7331, 0.5, 0.7857, 0.5, 0.7857, 0.6258, 0.7331, 0.6258, 0.849, 0.5, 0.875, 0.5, 0.875, 0.6258, 0.849, 0.6258, 0.3459, 0.5, 0.375, 0.5, 0.375, 0.6258, 0.3459, 0.6258, 0.375, 0.5, 0.625, 0.5, 0.625, 0.6258, 0.375, 0.6258, 0.375, 0.0, 0.625, 0.0, 0.625, 0.1242, 0.375, 0.1242, 0.6833, 0.5, 0.7331, 0.5, 0.7331, 0.6258, 0.6833, 0.6258, 0.2143, 0.5, 0.2669, 0.5, 0.2669, 0.6258, 0.2143, 0.6258, 0.375, 0.3393, 0.625, 0.3393, 0.625, 0.3919, 0.375, 0.3919, 0.2143, 0.6258, 0.2669, 0.6258, 0.2669, 0.75, 0.2143, 0.75, 0.375, 0.8083, 0.625, 0.8083, 0.625, 0.8581, 0.375, 0.8581, 0.6833, 0.6258, 0.7331, 0.6258, 0.7331, 0.75, 0.6833, 0.75, 0.8228, 0.5, 0.849, 0.5, 0.849, 0.6258, 0.8228, 0.6258, 0.125, 0.5, 0.151, 0.5, 0.151, 0.6258, 0.125, 0.6258, 0.125, 0.6258, 0.151, 0.6258, 0.151, 0.75, 0.125, 0.75, 0.375, 0.25, 0.625, 0.25, 0.625, 0.276, 0.375, 0.276, 0.8228, 0.6258, 0.849, 0.6258, 0.849, 0.75, 0.8228, 0.75, 0.375, 0.9478, 0.625, 0.9478, 0.625, 0.974, 0.375, 0.974])
me_cube_020.use_remesh_fix_poles = True
me_cube_020.use_remesh_preserve_attributes = False
me_cube_020.update()
me_cube_021 = bpy.data.meshes.new('Cube.021')
me_cube_021.from_pydata([(-0.6772, -0.6772, -1.0), (-1.0, -1.0, 1.0), (-0.6772, 0.6772, -1.0), (-1.0, 1.0, 1.0), (0.6772, -0.6772, -1.0), (1.0, -1.0, 1.0), (0.6772, 0.6772, -1.0), (1.0, 1.0, 1.0), (-1.164, -1.164, 0.6918), (-1.164, 1.164, 0.6918), (1.164, 1.164, 0.6918), (1.164, -1.164, 0.6918), (-0.8726, 0.8726, -0.6599), (0.8726, 0.8726, -0.6599), (0.8726, -0.8726, -0.6599), (-0.8726, -0.8726, -0.6599)], [], [(8, 1, 3, 9), (9, 3, 7, 10), (10, 7, 5, 11), (11, 5, 1, 8), (2, 6, 4, 0), (7, 3, 1, 5), (14, 11, 8, 15), (13, 10, 11, 14), (12, 9, 10, 13), (15, 8, 9, 12), (0, 15, 12, 2), (2, 12, 13, 6), (6, 13, 14, 4), (4, 14, 15, 0)])
_uv = me_cube_021.uv_layers.new(name='UVMap')
_uv.uv.foreach_set('vector', [0.5865, 0.0, 0.625, 0.0, 0.625, 0.25, 0.5865, 0.25, 0.5865, 0.25, 0.625, 0.25, 0.625, 0.5, 0.5865, 0.5, 0.5865, 0.5, 0.625, 0.5, 0.625, 0.75, 0.5865, 0.75, 0.5865, 0.75, 0.625, 0.75, 0.625, 1.0, 0.5865, 1.0, 0.125, 0.5, 0.375, 0.5, 0.375, 0.75, 0.125, 0.75, 0.625, 0.5, 0.875, 0.5, 0.875, 0.75, 0.625, 0.75, 0.4175, 0.75, 0.5865, 0.75, 0.5865, 1.0, 0.4175, 1.0, 0.4175, 0.5, 0.5865, 0.5, 0.5865, 0.75, 0.4175, 0.75, 0.4175, 0.25, 0.5865, 0.25, 0.5865, 0.5, 0.4175, 0.5, 0.4175, 0.0, 0.5865, 0.0, 0.5865, 0.25, 0.4175, 0.25, 0.375, 0.0, 0.4175, 0.0, 0.4175, 0.25, 0.375, 0.25, 0.375, 0.25, 0.4175, 0.25, 0.4175, 0.5, 0.375, 0.5, 0.375, 0.5, 0.4175, 0.5, 0.4175, 0.75, 0.375, 0.75, 0.375, 0.75, 0.4175, 0.75, 0.4175, 1.0, 0.375, 1.0])
me_cube_021.use_remesh_fix_poles = True
me_cube_021.use_remesh_preserve_attributes = False
me_cube_021.update()
me_cube_022 = bpy.data.meshes.new('Cube.022')
me_cube_022.from_pydata([(-0.255, -0.3245, -0.813), (-1.0, -1.0, 1.0), (-0.255, 0.6733, -0.813), (-1.0, 1.0, 1.0), (0.7428, -0.3245, -0.813), (1.0, -1.0, 1.0), (0.7428, 0.6733, -0.813), (1.0, 1.0, 1.0), (-1.164, -1.164, 0.6918), (-1.164, 1.164, 0.6918), (1.164, 1.164, 0.6918), (1.164, -1.164, 0.6918), (-0.8726, 0.8726, -0.6599), (0.8726, 0.8726, -0.6599), (0.8726, -0.8726, -0.6599), (-0.8726, -0.8726, -0.6599)], [], [(8, 1, 3, 9), (9, 3, 7, 10), (10, 7, 5, 11), (11, 5, 1, 8), (2, 6, 4, 0), (7, 3, 1, 5), (14, 11, 8, 15), (13, 10, 11, 14), (12, 9, 10, 13), (15, 8, 9, 12), (0, 15, 12, 2), (2, 12, 13, 6), (6, 13, 14, 4), (4, 14, 15, 0)])
_uv = me_cube_022.uv_layers.new(name='UVMap')
_uv.uv.foreach_set('vector', [0.5865, 0.0, 0.625, 0.0, 0.625, 0.25, 0.5865, 0.25, 0.5865, 0.25, 0.625, 0.25, 0.625, 0.5, 0.5865, 0.5, 0.5865, 0.5, 0.625, 0.5, 0.625, 0.75, 0.5865, 0.75, 0.5865, 0.75, 0.625, 0.75, 0.625, 1.0, 0.5865, 1.0, 0.125, 0.5, 0.375, 0.5, 0.375, 0.75, 0.125, 0.75, 0.625, 0.5, 0.875, 0.5, 0.875, 0.75, 0.625, 0.75, 0.4175, 0.75, 0.5865, 0.75, 0.5865, 1.0, 0.4175, 1.0, 0.4175, 0.5, 0.5865, 0.5, 0.5865, 0.75, 0.4175, 0.75, 0.4175, 0.25, 0.5865, 0.25, 0.5865, 0.5, 0.4175, 0.5, 0.4175, 0.0, 0.5865, 0.0, 0.5865, 0.25, 0.4175, 0.25, 0.375, 0.0, 0.4175, 0.0, 0.4175, 0.25, 0.375, 0.25, 0.375, 0.25, 0.4175, 0.25, 0.4175, 0.5, 0.375, 0.5, 0.375, 0.5, 0.4175, 0.5, 0.4175, 0.75, 0.375, 0.75, 0.375, 0.75, 0.4175, 0.75, 0.4175, 1.0, 0.375, 1.0])
me_cube_022.use_remesh_fix_poles = True
me_cube_022.use_remesh_preserve_attributes = False
me_cube_022.update()
me_cube_023 = bpy.data.meshes.new('Cube.023')
me_cube_023.from_pydata([(-0.9409, -0.7512, -0.604), (-0.8961, -0.8418, 0.4789), (-0.8174, 0.7601, -0.593), (-0.8777, 0.5806, 0.5035), (1.793, -0.9888, -0.5698), (0.4727, -0.736, 0.4832), (1.694, 0.7708, -0.5553), (0.4799, 0.5018, 0.5208), (0.7405, 0.5899, -0.5985), (0.0327, 0.8104, 0.4875), (0.8779, -0.8392, -0.5715), (0.02111, -0.8452, 0.4875), (-0.5757, 0.7412, -0.5936), (-0.7543, -0.8047, 0.4907), (-0.7456, 0.7788, 0.5099), (-0.5701, -0.8028, -0.6128), (-1.197, -0.07447, -0.604), (-1.018, -0.1665, 0.4789), (2.219, 0.05355, -0.4943), (0.5503, 0.09932, 0.5921), (0.02111, 0.04083, 0.4875), (0.8779, -0.07133, -0.5715), (-0.5729, -0.04073, -0.6033), (-0.757, 0.06135, 0.5002), (-1.176, -0.8683, -0.0009222), (-1.15, 0.6375, 0.004169), (1.127, 0.7005, -0.004771), (1.105, -0.7761, 0.001676), (0.4184, -0.8424, -0.003488), (0.7404, 0.6422, 0.007057), (-0.4415, 0.7603, -0.001744), (-0.6622, -0.9036, -0.02929), (1.324, 0.0781, 0.08841), (-1.405, -0.174, -0.0009223)], [], [(33, 17, 3, 25), (29, 9, 7, 26), (32, 19, 5, 27), (31, 13, 1, 24), (21, 18, 4, 10), (23, 17, 1, 13), (19, 20, 11, 5), (22, 21, 10, 15), (27, 5, 11, 28), (30, 14, 9, 29), (25, 3, 14, 30), (16, 22, 15, 0), (20, 23, 13, 11), (28, 11, 13, 31), (9, 14, 23, 20), (2, 12, 22, 16), (12, 8, 21, 22), (7, 9, 20, 19), (14, 3, 17, 23), (8, 6, 18, 21), (26, 7, 19, 32), (24, 1, 17, 33), (0, 24, 33, 16), (6, 26, 32, 18), (10, 28, 31, 15), (2, 25, 30, 12), (12, 30, 29, 8), (4, 27, 28, 10), (15, 31, 24, 0), (18, 32, 27, 4), (8, 29, 26, 6), (16, 33, 25, 2)])
_uv = me_cube_023.uv_layers.new(name='UVMap')
_uv.uv.foreach_set('vector', [0.5091, 0.1234, 0.625, 0.1234, 0.625, 0.25, 0.5091, 0.25, 0.5091, 0.4167, 0.625, 0.4167, 0.625, 0.5, 0.5091, 0.5, 0.5091, 0.6266, 0.625, 0.6266, 0.625, 0.75, 0.5091, 0.75, 0.5091, 0.9466, 0.625, 0.9466, 0.625, 1.0, 0.5091, 1.0, 0.2917, 0.6266, 0.375, 0.6266, 0.375, 0.75, 0.2917, 0.75, 0.8216, 0.6266, 0.875, 0.6266, 0.875, 0.75, 0.8216, 0.75, 0.625, 0.6266, 0.7083, 0.6266, 0.7083, 0.75, 0.625, 0.75, 0.1784, 0.6266, 0.2917, 0.6266, 0.2917, 0.75, 0.1784, 0.75, 0.5091, 0.75, 0.625, 0.75, 0.625, 0.8333, 0.5091, 0.8333, 0.5091, 0.3034, 0.625, 0.3034, 0.625, 0.4167, 0.5091, 0.4167, 0.5091, 0.25, 0.625, 0.25, 0.625, 0.3034, 0.5091, 0.3034, 0.125, 0.6266, 0.1784, 0.6266, 0.1784, 0.75, 0.125, 0.75, 0.7083, 0.6266, 0.8216, 0.6266, 0.8216, 0.75, 0.7083, 0.75, 0.5091, 0.8333, 0.625, 0.8333, 0.625, 0.9466, 0.5091, 0.9466, 0.7083, 0.5, 0.8216, 0.5, 0.8216, 0.6266, 0.7083, 0.6266, 0.125, 0.5, 0.1784, 0.5, 0.1784, 0.6266, 0.125, 0.6266, 0.1784, 0.5, 0.2917, 0.5, 0.2917, 0.6266, 0.1784, 0.6266, 0.625, 0.5, 0.7083, 0.5, 0.7083, 0.6266, 0.625, 0.6266, 0.8216, 0.5, 0.875, 0.5, 0.875, 0.6266, 0.8216, 0.6266, 0.2917, 0.5, 0.375, 0.5, 0.375, 0.6266, 0.2917, 0.6266, 0.5091, 0.5, 0.625, 0.5, 0.625, 0.6266, 0.5091, 0.6266, 0.5091, 0.0, 0.625, 0.0, 0.625, 0.1234, 0.5091, 0.1234, 0.375, 0.0, 0.5091, 0.0, 0.5091, 0.1234, 0.375, 0.1234, 0.375, 0.5, 0.5091, 0.5, 0.5091, 0.6266, 0.375, 0.6266, 0.375, 0.8333, 0.5091, 0.8333, 0.5091, 0.9466, 0.375, 0.9466, 0.375, 0.25, 0.5091, 0.25, 0.5091, 0.3034, 0.375, 0.3034, 0.375, 0.3034, 0.5091, 0.3034, 0.5091, 0.4167, 0.375, 0.4167, 0.375, 0.75, 0.5091, 0.75, 0.5091, 0.8333, 0.375, 0.8333, 0.375, 0.9466, 0.5091, 0.9466, 0.5091, 1.0, 0.375, 1.0, 0.375, 0.6266, 0.5091, 0.6266, 0.5091, 0.75, 0.375, 0.75, 0.375, 0.4167, 0.5091, 0.4167, 0.5091, 0.5, 0.375, 0.5, 0.375, 0.1234, 0.5091, 0.1234, 0.5091, 0.25, 0.375, 0.25])
me_cube_023.use_remesh_fix_poles = True
me_cube_023.use_remesh_preserve_attributes = False
me_cube_023.update()
me_cube_024 = bpy.data.meshes.new('Cube.024')
me_cube_024.from_pydata([(-1.727, -0.3376, -1.041), (-1.727, -0.3376, 0.9594), (-1.736, 0.3891, -0.9957), (-1.736, 0.3891, 1.004), (0.9902, -0.6032, -0.9957), (0.9902, -0.6032, 1.004), (0.9902, 0.6976, -0.9957), (0.9902, 0.6976, 1.004), (-0.3488, 0.7597, -0.9957), (-0.3488, 0.7597, 1.004), (-0.3488, -0.7252, -0.9957), (-0.3488, -0.7252, 1.004), (0.4706, 0.7144, 1.004), (0.4706, -0.7252, -0.9957), (0.4706, 0.7144, -0.9957), (0.4706, -0.7252, 1.004), (-0.6456, 0.9203, -0.9957), (-0.6456, -0.7645, 1.004), (-0.6456, 0.9203, 1.004), (-0.6456, -0.7645, -0.9957), (0.7306, 0.7641, 1.004), (0.7306, -0.8413, -0.9957), (0.7306, 0.7641, -0.9957), (0.7306, -0.8413, 1.004), (-1.736, 0.02886, -1.041), (-1.736, 0.02886, 0.9594), (1.241, -0.003802, -1.015), (1.241, -0.003802, 0.9851), (-0.3488, 0.01255, 1.004), (-0.3488, 0.01255, -0.9957), (0.4706, 0.01255, 1.004), (0.4706, 0.01255, -0.9957), (-0.6456, 0.02663, -0.9957), (-0.6456, 0.02663, 1.004), (0.7306, -0.04221, 1.004), (0.7306, -0.04221, -0.9957), (0.07225, 0.6479, -0.9957), (0.08217, -0.7234, 0.9337), (0.07225, 0.6479, 1.004), (0.08217, -0.7234, -1.066), (0.07225, 0.01302, -0.9957), (0.07225, 0.01302, 1.004), (-1.147, 0.7353, -0.9957), (-1.147, -0.6486, 1.004), (-1.147, 0.7353, 1.004), (-1.147, -0.6486, -0.9957), (-1.147, 0.01608, -0.9957), (-1.147, 0.01608, 1.004)], [], [(24, 25, 3, 2), (22, 20, 7, 6), (26, 27, 5, 4), (45, 43, 1, 0), (35, 26, 4, 21), (47, 25, 1, 43), (41, 28, 11, 37), (32, 29, 10, 19), (39, 37, 11, 10), (16, 18, 9, 8), (21, 23, 15, 13), (34, 30, 15, 23), (40, 31, 13, 39), (36, 38, 12, 14), (42, 44, 18, 16), (46, 32, 19, 45), (28, 33, 17, 11), (10, 11, 17, 19), (27, 34, 23, 5), (4, 5, 23, 21), (31, 35, 21, 13), (14, 12, 20, 22), (14, 22, 35, 31), (7, 20, 34, 27), (9, 18, 33, 28), (42, 16, 32, 46), (36, 14, 31, 40), (20, 12, 30, 34), (16, 8, 29, 32), (38, 9, 28, 41), (44, 3, 25, 47), (22, 6, 26, 35), (6, 7, 27, 26), (0, 1, 25, 24), (12, 38, 41, 30), (8, 36, 40, 29), (8, 9, 38, 36), (29, 40, 39, 10), (13, 15, 37, 39), (30, 41, 37, 15), (18, 44, 47, 33), (2, 42, 46, 24), (24, 46, 45, 0), (2, 3, 44, 42), (33, 47, 43, 17), (19, 17, 43, 45)])
_uv = me_cube_024.uv_layers.new(name='UVMap')
_uv.uv.foreach_set('vector', [0.375, 0.1242, 0.625, 0.1242, 0.625, 0.25, 0.375, 0.25, 0.375, 0.4709, 0.625, 0.4709, 0.625, 0.5, 0.375, 0.5, 0.375, 0.6258, 0.625, 0.6258, 0.625, 0.75, 0.375, 0.75, 0.375, 0.974, 0.625, 0.974, 0.625, 1.0, 0.375, 1.0, 0.3459, 0.6258, 0.375, 0.6258, 0.375, 0.75, 0.3459, 0.75, 0.849, 0.6258, 0.875, 0.6258, 0.875, 0.75, 0.849, 0.75, 0.7331, 0.6258, 0.7857, 0.6258, 0.7857, 0.75, 0.7331, 0.75, 0.1772, 0.6258, 0.2143, 0.6258, 0.2143, 0.75, 0.1772, 0.75, 0.375, 0.8581, 0.625, 0.8581, 0.625, 0.9107, 0.375, 0.9107, 0.375, 0.3022, 0.625, 0.3022, 0.625, 0.3393, 0.375, 0.3393, 0.375, 0.7791, 0.625, 0.7791, 0.625, 0.8083, 0.375, 0.8083, 0.6541, 0.6258, 0.6833, 0.6258, 0.6833, 0.75, 0.6541, 0.75, 0.2669, 0.6258, 0.3167, 0.6258, 0.3167, 0.75, 0.2669, 0.75, 0.375, 0.3919, 0.625, 0.3919, 0.625, 0.4417, 0.375, 0.4417, 0.375, 0.276, 0.625, 0.276, 0.625, 0.3022, 0.375, 0.3022, 0.151, 0.6258, 0.1772, 0.6258, 0.1772, 0.75, 0.151, 0.75, 0.7857, 0.6258, 0.8228, 0.6258, 0.8228, 0.75, 0.7857, 0.75, 0.375, 0.9107, 0.625, 0.9107, 0.625, 0.9478, 0.375, 0.9478, 0.625, 0.6258, 0.6541, 0.6258, 0.6541, 0.75, 0.625, 0.75, 0.375, 0.75, 0.625, 0.75, 0.625, 0.7791, 0.375, 0.7791, 0.3167, 0.6258, 0.3459, 0.6258, 0.3459, 0.75, 0.3167, 0.75, 0.375, 0.4417, 0.625, 0.4417, 0.625, 0.4709, 0.375, 0.4709, 0.3167, 0.5, 0.3459, 0.5, 0.3459, 0.6258, 0.3167, 0.6258, 0.625, 0.5, 0.6541, 0.5, 0.6541, 0.6258, 0.625, 0.6258, 0.7857, 0.5, 0.8228, 0.5, 0.8228, 0.6258, 0.7857, 0.6258, 0.151, 0.5, 0.1772, 0.5, 0.1772, 0.6258, 0.151, 0.6258, 0.2669, 0.5, 0.3167, 0.5, 0.3167, 0.6258, 0.2669, 0.6258, 0.6541, 0.5, 0.6833, 0.5, 0.6833, 0.6258, 0.6541, 0.6258, 0.1772, 0.5, 0.2143, 0.5, 0.2143, 0.6258, 0.1772, 0.6258, 0.7331, 0.5, 0.7857, 0.5, 0.7857, 0.6258, 0.7331, 0.6258, 0.849, 0.5, 0.875, 0.5, 0.875, 0.6258, 0.849, 0.6258, 0.3459, 0.5, 0.375, 0.5, 0.375, 0.6258, 0.3459, 0.6258, 0.375, 0.5, 0.625, 0.5, 0.625, 0.6258, 0.375, 0.6258, 0.375, 0.0, 0.625, 0.0, 0.625, 0.1242, 0.375, 0.1242, 0.6833, 0.5, 0.7331, 0.5, 0.7331, 0.6258, 0.6833, 0.6258, 0.2143, 0.5, 0.2669, 0.5, 0.2669, 0.6258, 0.2143, 0.6258, 0.375, 0.3393, 0.625, 0.3393, 0.625, 0.3919, 0.375, 0.3919, 0.2143, 0.6258, 0.2669, 0.6258, 0.2669, 0.75, 0.2143, 0.75, 0.375, 0.8083, 0.625, 0.8083, 0.625, 0.8581, 0.375, 0.8581, 0.6833, 0.6258, 0.7331, 0.6258, 0.7331, 0.75, 0.6833, 0.75, 0.8228, 0.5, 0.849, 0.5, 0.849, 0.6258, 0.8228, 0.6258, 0.125, 0.5, 0.151, 0.5, 0.151, 0.6258, 0.125, 0.6258, 0.125, 0.6258, 0.151, 0.6258, 0.151, 0.75, 0.125, 0.75, 0.375, 0.25, 0.625, 0.25, 0.625, 0.276, 0.375, 0.276, 0.8228, 0.6258, 0.849, 0.6258, 0.849, 0.75, 0.8228, 0.75, 0.375, 0.9478, 0.625, 0.9478, 0.625, 0.974, 0.375, 0.974])
me_cube_024.use_remesh_fix_poles = True
me_cube_024.use_remesh_preserve_attributes = False
me_cube_024.update()

# ---- objects
ob_light = bpy.data.objects.new('Light', light_light)
ob_camera = bpy.data.objects.new('Camera', cam_camera)
ob_head = bpy.data.objects.new('Head', me_cube_002)
ob_hips = bpy.data.objects.new('Hips', me_cube)
ob_torso = bpy.data.objects.new('Torso', me_cube_001)
ob_neck = bpy.data.objects.new('Neck', me_cube_003)
ob_torso_connector = bpy.data.objects.new('Torso Connector', me_cube_004)
ob_upperarm_l = bpy.data.objects.new('UpperArm_L', me_cube_005)
ob_lowerarm_l = bpy.data.objects.new('LowerArm_L', me_cube_006)
ob_palm_l = bpy.data.objects.new('Palm_L', me_cube_007)
ob_fingers_l = bpy.data.objects.new('Fingers_L', me_cube_008)
ob_thumbbase_l = bpy.data.objects.new('ThumbBase_L', me_cube_009)
ob_thumb_l = bpy.data.objects.new('Thumb_L', me_cube_010)
ob_upperarm_r = bpy.data.objects.new('UpperArm_R', me_cube_011)
ob_lowerarm_r = bpy.data.objects.new('LowerArm_R', me_cube_012)
ob_palm_r = bpy.data.objects.new('Palm_R', me_cube_013)
ob_fingers_r = bpy.data.objects.new('Fingers_R', me_cube_014)
ob_thumbbase_r = bpy.data.objects.new('ThumbBase_R', me_cube_015)
ob_thumb_r = bpy.data.objects.new('Thumb_R', me_cube_016)
ob_upperleg_l = bpy.data.objects.new('UpperLeg_L', me_cube_017)
ob_lowerleg_l = bpy.data.objects.new('LowerLeg_L', me_cube_018)
ob_ankle_l = bpy.data.objects.new('Ankle_L', me_cube_019)
ob_footbase_l = bpy.data.objects.new('FootBase_L', me_cube_020)
ob_upperleg_r = bpy.data.objects.new('UpperLeg_R', me_cube_021)
ob_lowerleg_r = bpy.data.objects.new('LowerLeg_R', me_cube_022)
ob_ankle_r = bpy.data.objects.new('Ankle_R', me_cube_023)
ob_footbase_r = bpy.data.objects.new('FootBase_R', me_cube_024)

# ---- transforms, parenting, visibility, modifiers, constraints
ob_light.location = (4.076, 1.005, 5.904)
ob_light.rotation_euler = (0.6503, 0.05522, 1.866)
ob_light.lock_rotations_4d = False
ob_light.empty_display_type = 'ARROWS'
ob_light.color = (0.0, 0.0, 0.0, 0.0)
ob_light.lineart.crease_threshold = 0.0
ob_camera.location = (7.359, -6.926, 4.958)
ob_camera.rotation_euler = (1.109, 0.0, 0.8149)
ob_camera.lock_rotations_4d = False
ob_camera.empty_display_type = 'ARROWS'
ob_camera.color = (0.0, 0.0, 0.0, 0.0)
ob_camera.display_type = 'WIRE'
ob_camera.lineart.crease_threshold = 0.0
ob_head.location = (0.0, -0.4007, 6.575)
ob_head.scale = (0.7954, 0.9886, 0.9886)
ob_head.lock_rotations_4d = False
ob_head.empty_display_type = 'ARROWS'
ob_head.lineart.crease_threshold = 0.0
ob_hips.location = (0.0, 0.04145, -0.06908)
ob_hips.rotation_euler = (0.3205, -3.272e-17, 2.424e-18)
ob_hips.scale = (1.383, 1.018, 1.0)
ob_hips.lock_rotations_4d = False
ob_hips.empty_display_type = 'ARROWS'
ob_hips.lineart.crease_threshold = 0.0
ob_torso.location = (0.0, -0.2349, 3.165)
ob_torso.rotation_euler = (-0.2561, -4.983e-17, -5.663e-18)
ob_torso.scale = (1.133, 0.9805, 1.556)
ob_torso.lock_rotations_4d = False
ob_torso.empty_display_type = 'ARROWS'
ob_torso.lineart.crease_threshold = 0.0
ob_neck.location = (0.0, -0.004825, 4.996)
ob_neck.rotation_euler = (0.2687, -1.201e-16, -3.529e-17)
ob_neck.scale = (0.4121, 0.3932, 1.0)
ob_torso_connector.location = (0.0, -0.4787, 1.349)
ob_torso_connector.rotation_euler = (0.1656, -3.66e-17, -3.037e-18)
ob_torso_connector.scale = (1.0, 0.7712, 1.0)
ob_upperarm_l.location = (1.983, -0.05519, 3.042)
ob_upperarm_l.rotation_euler = (0.02697, -0.4354, -0.01138)
ob_upperarm_l.scale = (0.435, 0.5048, 1.928)
ob_lowerarm_l.location = (3.026, 0.08048, 0.2692)
ob_lowerarm_l.rotation_euler = (0.07684, -0.2536, -0.01931)
ob_lowerarm_l.scale = (0.435, 0.5048, 1.361)
ob_palm_l.location = (3.574, 0.1307, -1.217)
ob_palm_l.rotation_euler = (0.5894, -0.02092, 4.738)
ob_palm_l.scale = (0.5151, 0.3164, 0.5973)
ob_fingers_l.location = (3.809, 0.1237, -1.586)
ob_fingers_l.rotation_euler = (0.245, -0.02051, 4.755)
ob_fingers_l.scale = (0.5648, 0.2398, 0.5511)
ob_thumbbase_l.location = (3.396, -0.2326, -0.9512)
ob_thumbbase_l.rotation_euler = (0.6165, -0.3059, 4.563)
ob_thumbbase_l.scale = (0.2484, 0.2484, 0.2484)
ob_thumb_l.location = (3.639, -0.4626, -1.336)
ob_thumb_l.rotation_euler = (0.4579, -0.3057, 4.54)
ob_thumb_l.scale = (0.1328, 0.1328, 0.6047)
ob_upperarm_r.location = (-1.921, -0.05519, 3.042)
ob_upperarm_r.rotation_euler = (0.02697, 0.4354, 0.01138)
ob_upperarm_r.scale = (-0.435, 0.5048, 1.928)
ob_lowerarm_r.location = (-2.965, 0.08048, 0.2692)
ob_lowerarm_r.rotation_euler = (0.07684, 0.2536, 0.01931)
ob_lowerarm_r.scale = (-0.435, 0.5048, 1.361)
ob_palm_r.location = (-3.512, 0.1307, -1.217)
ob_palm_r.rotation_euler = (0.5894, 0.02092, 1.545)
ob_palm_r.scale = (-0.5151, 0.3164, 0.5973)
ob_fingers_r.location = (-3.747, 0.1237, -1.586)
ob_fingers_r.rotation_euler = (0.245, 0.02051, 7.811)
ob_fingers_r.scale = (-0.5648, 0.2398, 0.5511)
ob_thumbbase_r.location = (-3.334, -0.2326, -0.9512)
ob_thumbbase_r.rotation_euler = (0.6165, 0.3059, 1.72)
ob_thumbbase_r.scale = (-0.2484, 0.2484, 0.2484)
ob_thumb_r.location = (-3.578, -0.4626, -1.336)
ob_thumb_r.rotation_euler = (0.4579, 0.3057, 1.743)
ob_thumb_r.scale = (-0.1328, 0.1328, 0.6047)
ob_upperleg_l.location = (1.065, -0.1579, -2.187)
ob_upperleg_l.rotation_euler = (7.045e-11, -0.03237, -4.351e-09)
ob_upperleg_l.scale = (0.5703, 0.7656, 2.025)
ob_lowerleg_l.location = (1.1, -0.1757, -6.024)
ob_lowerleg_l.rotation_euler = (3.937e-11, 0.0242, 3.252e-09)
ob_lowerleg_l.scale = (0.4086, 0.5873, 2.025)
ob_ankle_l.location = (1.052, -0.1277, -7.592)
ob_ankle_l.rotation_euler = (0.0, -0.0, -1.5)
ob_ankle_l.scale = (0.4708, -0.4455, 0.4122)
ob_footbase_l.location = (1.132, -0.3854, -7.908)
ob_footbase_l.rotation_euler = (0.0, -0.0, -1.5)
ob_footbase_l.scale = (-0.773, -0.5505, 0.1139)
ob_upperleg_r.location = (-0.9602, -0.1579, -2.187)
ob_upperleg_r.rotation_euler = (7.045e-11, 0.03237, 4.351e-09)
ob_upperleg_r.scale = (-0.5703, 0.7656, 2.025)
ob_lowerleg_r.location = (-0.9947, -0.1757, -6.024)
ob_lowerleg_r.rotation_euler = (3.937e-11, -0.0242, -3.252e-09)
ob_lowerleg_r.scale = (-0.4086, 0.5873, 2.025)
ob_ankle_r.location = (-0.9465, -0.1277, -7.592)
ob_ankle_r.rotation_euler = (0.0, -0.0, 1.5)
ob_ankle_r.scale = (-0.4708, -0.4455, 0.4122)
ob_footbase_r.location = (-1.027, -0.3854, -7.908)
ob_footbase_r.rotation_euler = (0.0, -0.0, 1.5)
ob_footbase_r.scale = (0.773, -0.5505, 0.1139)

# ---- collection membership
col_collection.objects.link(ob_light)
col_collection.objects.link(ob_camera)
col_body_basemesh.objects.link(ob_head)
col_body_basemesh.objects.link(ob_hips)
col_body_basemesh.objects.link(ob_torso)
col_body_basemesh.objects.link(ob_neck)
col_body_basemesh.objects.link(ob_torso_connector)
col_body_basemesh.objects.link(ob_upperarm_l)
col_body_basemesh.objects.link(ob_lowerarm_l)
col_body_basemesh.objects.link(ob_palm_l)
col_body_basemesh.objects.link(ob_fingers_l)
col_body_basemesh.objects.link(ob_thumbbase_l)
col_body_basemesh.objects.link(ob_thumb_l)
col_body_basemesh.objects.link(ob_upperarm_r)
col_body_basemesh.objects.link(ob_lowerarm_r)
col_body_basemesh.objects.link(ob_palm_r)
col_body_basemesh.objects.link(ob_fingers_r)
col_body_basemesh.objects.link(ob_thumbbase_r)
col_body_basemesh.objects.link(ob_thumb_r)
col_body_basemesh.objects.link(ob_upperleg_l)
col_body_basemesh.objects.link(ob_lowerleg_l)
col_body_basemesh.objects.link(ob_ankle_l)
col_body_basemesh.objects.link(ob_footbase_l)
col_body_basemesh.objects.link(ob_upperleg_r)
col_body_basemesh.objects.link(ob_lowerleg_r)
col_body_basemesh.objects.link(ob_ankle_r)
col_body_basemesh.objects.link(ob_footbase_r)

# ---- scene / render settings (as saved in the file)
scene.camera = ob_camera
scene.frame_start = 1; scene.frame_end = 250; scene.frame_set(1)
scene.render.engine = 'BLENDER_EEVEE_NEXT'
scene.cycles.sampling_pattern = 'TABULATED_SOBOL'
scene.cycles.use_light_tree = False
scene.view_settings.view_transform = 'Filmic'
bpy.context.view_layer.update()

